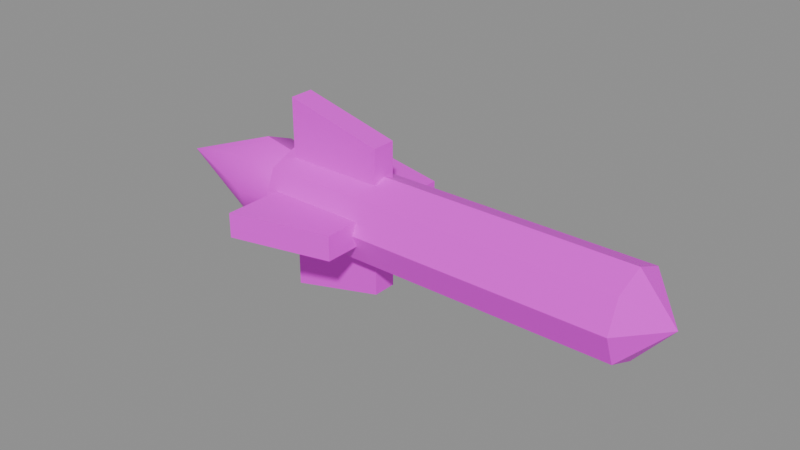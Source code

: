 # Source: missile.blend  (saved by Blender 5.2.45; exported with 4.5.12 LTS)
import bpy
from mathutils import Matrix  # noqa: F401  (used for matrix-valued properties, if any)

bpy.ops.wm.read_factory_settings(use_empty=True)
scene = bpy.context.scene
scene.name = 'Scene'

# ---- collections
col_anchors = bpy.data.collections.new('anchors'); scene.collection.children.link(col_anchors)

# ---- images (referenced by path relative to the original .blend; pixels are not part of the script)
import os
ASSET_DIR = os.environ.get("B2B_ASSET_DIR", "")  # directory of the original .blend (textures are referenced by path, not embedded)
HERE = os.path.dirname(os.path.abspath(__file__))  # packed textures are extracted next to this script under _unpacked/

def load_image(name, relpath, width, height, colorspace="sRGB"):
    """Load a texture the original file referenced (path relative to the .blend, or extracted next to this script)."""
    p = next((c for c in (os.path.join(HERE, relpath), os.path.join(ASSET_DIR, relpath)) if relpath and os.path.exists(c)), "")
    if p:
        img = bpy.data.images.load(p, check_existing=True)
        img.name = name
    else:  # same state as the original file: an image datablock whose file is absent (Cycles renders it pink)
        img = bpy.data.images.new(name, width, height)
        img.source = "FILE"
        img.filepath = "//" + (relpath or name)
    img.colorspace_settings.name = colorspace
    return img
img_missile_skin0 = load_image('missile_skin0', 'missile_skin0.png', 1024, 1024, 'sRGB')

# ---- materials (node trees are filled in below, after node groups)
mat_missile = bpy.data.materials.new('missile')

# ---- material node trees
mat_missile.use_nodes = True; mat_missile.node_tree.nodes.clear()
_N = mat_missile.node_tree.nodes; _L = mat_missile.node_tree.links
n0 = _N.new('ShaderNodeBsdfPrincipled'); n0.name = 'Principled BSDF'; n0.location = (-200, 100)
n0.inputs[10].default_value = 0.005
n1 = _N.new('ShaderNodeOutputMaterial'); n1.name = 'Material Output'; n1.location = (200, 100)
n2 = _N.new('ShaderNodeTexImage'); n2.name = 'Image Texture'; n2.location = (0, 0)
n2.image = img_missile_skin0
n2.interpolation = 'Closest'
_L.new(n0.outputs[0], n1.inputs[0])
_L.new(n2.outputs[0], n0.inputs[0])
n1.is_active_output = True

# ---- meshes
me_missile = bpy.data.meshes.new('missile')
me_missile.from_pydata([(7.0, 1.239, 1.239), (7.0, -0.01569, 1.741), (8.5, -0.01569, -0.01569), (7.0, -1.773, -0.01569), (7.0, -1.271, 1.239), (-8.0, -1.271, 1.239), (-8.0, -1.773, -0.01569), (-8.0, -0.01569, -1.773), (-8.0, 1.239, -1.271), (7.0, 1.239, -1.271), (7.0, -0.01569, -1.773), (-8.0, 1.741, -0.01569), (-8.0, 1.239, 1.239), (7.0, 1.741, -0.01569), (-8.0, -0.01569, 1.741), (-8.0, -0.01569, -0.01569), (7.0, -1.271, -1.271), (-8.0, -1.271, -1.271), (-8.0, -0.01569, 1.427), (-8.0, 0.9882, 0.9882), (-9.5, 1.239, 1.239), (-9.5, -0.01569, 1.741), (-9.5, -0.01569, -1.773), (-9.5, 1.239, -1.271), (-8.0, 0.9882, -1.02), (-8.0, -0.01569, -1.459), (-14.0, -0.01569, -0.01569), (-9.5, -1.773, -0.01569), (-9.5, -1.271, -1.271), (-8.0, -1.02, -1.02), (-8.0, -1.459, -0.01569), (-8.0, 1.427, -0.01569), (-9.5, 1.741, -0.01569), (-8.0, -1.02, 0.9882), (-9.5, -1.271, 1.239), (-7.559, 0.4863, -4.0), (-7.559, -0.5176, -4.0), (-7.559, -0.5176, -1.365), (-7.559, 0.4863, -1.365), (-7.559, 0.4863, 4.0), (-7.559, -0.5176, 4.0), (-3.5, -0.5176, 2.996), (-3.5, 0.4863, 2.996), (-3.5, 0.4863, -3.027), (-3.5, -0.5176, -3.027), (-3.5, 0.4863, 1.333), (-7.559, 0.4863, 1.333), (-3.5, 0.4863, -1.365), (-3.5, -0.5176, 1.333), (-7.559, -0.5176, 1.333), (-3.5, -0.5176, -1.365), (-7.559, -4.0, -0.5176), (-7.559, -4.0, 0.4863), (-7.559, -1.365, 0.4863), (-7.559, -1.365, -0.5176), (-7.559, 4.0, -0.5176), (-7.559, 4.0, 0.4863), (-3.5, 2.996, 0.4863), (-3.5, 2.996, -0.5176), (-3.5, -3.027, -0.5176), (-3.5, -3.027, 0.4863), (-3.5, 1.333, -0.5176), (-7.559, 1.333, -0.5176), (-3.5, -1.365, -0.5176), (-3.5, 1.333, 0.4863), (-7.559, 1.333, 0.4863), (-3.5, -1.365, 0.4863)], [], [(2, 0, 1), (5, 3, 4), (5, 6, 3), (3, 2, 4), (9, 7, 8), (9, 10, 7), (2, 10, 9), (0, 11, 12), (0, 13, 11), (2, 13, 0), (12, 1, 0), (12, 14, 1), (12, 15, 14), (12, 11, 15), (2, 1, 4), (17, 10, 16), (17, 7, 10), (2, 16, 10), (4, 14, 5), (4, 1, 14), (14, 6, 5), (14, 15, 6), (16, 6, 17), (16, 3, 6), (2, 3, 16), (8, 13, 9), (8, 11, 13), (13, 2, 9), (7, 11, 8), (7, 15, 11), (17, 15, 7), (17, 6, 15), (20, 18, 19), (20, 21, 18), (24, 22, 23), (24, 25, 22), (22, 26, 23), (29, 27, 28), (29, 30, 27), (27, 26, 28), (20, 26, 21), (23, 31, 24), (23, 32, 31), (26, 32, 23), (34, 30, 33), (34, 27, 30), (26, 27, 34), (19, 32, 20), (19, 31, 32), (32, 26, 20), (33, 21, 34), (33, 18, 21), (28, 25, 29), (28, 22, 25), (26, 22, 28), (21, 26, 34), (37, 35, 36), (37, 38, 35), (41, 39, 40), (41, 42, 39), (44, 35, 43), (44, 36, 35), (46, 42, 45), (46, 39, 42), (35, 47, 43), (35, 38, 47), (40, 48, 41), (40, 49, 48), (37, 44, 50), (37, 36, 44), (46, 40, 39), (46, 49, 40), (43, 50, 44), (43, 47, 50), (41, 45, 42), (41, 48, 45), (53, 51, 52), (53, 54, 51), (57, 55, 56), (57, 58, 55), (60, 51, 59), (60, 52, 51), (62, 58, 61), (62, 55, 58), (51, 63, 59), (51, 54, 63), (56, 64, 57), (56, 65, 64), (53, 60, 66), (53, 52, 60), (62, 56, 55), (62, 65, 56), (59, 66, 60), (59, 63, 66), (57, 61, 58), (57, 64, 61)])
me_missile.polygons.foreach_set('use_smooth', [True] * 96)
_k = set([(0, 1), (0, 2), (0, 12), (0, 13), (1, 2), (1, 4), (1, 14), (2, 3), (2, 4), (2, 9), (2, 10), (2, 13), (2, 16), (3, 4), (3, 6), (3, 16), (4, 5), (5, 6), (5, 14), (6, 17), (7, 8), (7, 10), (7, 17), (8, 9), (8, 11), (9, 10), (9, 13), (10, 16), (11, 12), (11, 13), (12, 14), (16, 17), (18, 21), (20, 26), (21, 26), (22, 26), (23, 26), (26, 27), (26, 28), (26, 32), (26, 34), (35, 36), (35, 38), (35, 43), (36, 37), (36, 44), (39, 40), (39, 42), (39, 46), (40, 41), (40, 49), (41, 42), (41, 48), (42, 45), (43, 44), (43, 47), (44, 50), (51, 52), (51, 54), (51, 59), (52, 53), (52, 60), (55, 56), (55, 58), (55, 62), (56, 57), (56, 65), (57, 58), (57, 64), (58, 61), (59, 60), (59, 63), (60, 66)])
me_missile.attributes.new('sharp_edge', 'BOOLEAN', 'EDGE').data.foreach_set('value', [ (min(e.vertices), max(e.vertices)) in _k for e in me_missile.edges])
_uv = me_missile.uv_layers.new(name='UVMap')
_uv.uv.foreach_set('vector', [0.1328, 0.6328, 0.07031, 0.6953, 0.03906, 0.6328, 0.1641, 0.03906, 0.2266, 0.4922, 0.1641, 0.4922, 0.1641, 0.03906, 0.2266, 0.03906, 0.2266, 0.4922, 0.1328, 0.5391, 0.1328, 0.6328, 0.07031, 0.5703, 0.4141, 0.4922, 0.3516, 0.03906, 0.4141, 0.03906, 0.4141, 0.4922, 0.3516, 0.4922, 0.3516, 0.03906, 0.1328, 0.6328, 0.2266, 0.6328, 0.1953, 0.6953, 0.5391, 0.4922, 0.4766, 0.03906, 0.5391, 0.03906, 0.5391, 0.4922, 0.4766, 0.4922, 0.4766, 0.03906, 0.1328, 0.6328, 0.1328, 0.7266, 0.07031, 0.6953, 0.5391, 0.03906, 0.6016, 0.4922, 0.5391, 0.4922, 0.5391, 0.03906, 0.6016, 0.03906, 0.6016, 0.4922, 0.4141, 0.7109, 0.4766, 0.6328, 0.3828, 0.6328, 0.4141, 0.7109, 0.4766, 0.7266, 0.4766, 0.6328, 0.1328, 0.6328, 0.03906, 0.6328, 0.07031, 0.5703, 0.2891, 0.03906, 0.3516, 0.4922, 0.2891, 0.4922, 0.2891, 0.03906, 0.3516, 0.03906, 0.3516, 0.4922, 0.1328, 0.6328, 0.1953, 0.5703, 0.2266, 0.6328, 0.1641, 0.4922, 0.1016, 0.03906, 0.1641, 0.03906, 0.1641, 0.4922, 0.1016, 0.4922, 0.1016, 0.03906, 0.3828, 0.6328, 0.4766, 0.5391, 0.4141, 0.5703, 0.3828, 0.6328, 0.4766, 0.6328, 0.4766, 0.5391, 0.2891, 0.4922, 0.2266, 0.03906, 0.2891, 0.03906, 0.2891, 0.4922, 0.2266, 0.4922, 0.2266, 0.03906, 0.1328, 0.6328, 0.1328, 0.5391, 0.1953, 0.5703, 0.4141, 0.03906, 0.4766, 0.4922, 0.4141, 0.4922, 0.4141, 0.03906, 0.4766, 0.03906, 0.4766, 0.4922, 0.1328, 0.7266, 0.1328, 0.6328, 0.1953, 0.6953, 0.5703, 0.6328, 0.4766, 0.7266, 0.5391, 0.7109, 0.5703, 0.6328, 0.4766, 0.6328, 0.4766, 0.7266, 0.5391, 0.5703, 0.4766, 0.6328, 0.5703, 0.6328, 0.5391, 0.5703, 0.4766, 0.5391, 0.4766, 0.6328, 0.7578, 0.3828, 0.7266, 0.2266, 0.7578, 0.2266, 0.7578, 0.3828, 0.7266, 0.3828, 0.7266, 0.2266, 0.8203, 0.2266, 0.8516, 0.3828, 0.8203, 0.3828, 0.8203, 0.2266, 0.8516, 0.2266, 0.8516, 0.3828, 0.8516, 0.3828, 0.8516, 0.8516, 0.8203, 0.3828, 0.8828, 0.2266, 0.9141, 0.3828, 0.8828, 0.3828, 0.8828, 0.2266, 0.9141, 0.2266, 0.9141, 0.3828, 0.9141, 0.3828, 0.8516, 0.8516, 0.8828, 0.3828, 0.7578, 0.3828, 0.8516, 0.8516, 0.7266, 0.3828, 0.8203, 0.3828, 0.7891, 0.2266, 0.8203, 0.2266, 0.8203, 0.3828, 0.7891, 0.3828, 0.7891, 0.2266, 0.8516, 0.8516, 0.7891, 0.3828, 0.8203, 0.3828, 0.9453, 0.3828, 0.9141, 0.2266, 0.9453, 0.2266, 0.9453, 0.3828, 0.9141, 0.3828, 0.9141, 0.2266, 0.8516, 0.8516, 0.9141, 0.3828, 0.9453, 0.3828, 0.7578, 0.2266, 0.7891, 0.3828, 0.7578, 0.3828, 0.7578, 0.2266, 0.7891, 0.2266, 0.7891, 0.3828, 0.7891, 0.3828, 0.8516, 0.8516, 0.7578, 0.3828, 0.9453, 0.2266, 0.9766, 0.3828, 0.9453, 0.3828, 0.9453, 0.2266, 0.9766, 0.2266, 0.9766, 0.3828, 0.8828, 0.3828, 0.8516, 0.2266, 0.8828, 0.2266, 0.8828, 0.3828, 0.8516, 0.3828, 0.8516, 0.2266, 0.8516, 0.8516, 0.8516, 0.3828, 0.8828, 0.3828, 0.9766, 0.3828, 0.8516, 0.8516, 0.9453, 0.3828, 0.1641, 0.7734, 0.2734, 0.8359, 0.2734, 0.7734, 0.1641, 0.7734, 0.1641, 0.8359, 0.2734, 0.8359, 0.6484, 0.9609, 0.5859, 0.8359, 0.6484, 0.8359, 0.6484, 0.9609, 0.5859, 0.9609, 0.5859, 0.8359, 0.2734, 0.9609, 0.3359, 0.8359, 0.3359, 0.9609, 0.2734, 0.9609, 0.2734, 0.8359, 0.3359, 0.8359, 0.4766, 0.8359, 0.5859, 0.9609, 0.4766, 0.9609, 0.4766, 0.8359, 0.5859, 0.8359, 0.5859, 0.9609, 0.3516, 0.8359, 0.4609, 0.9609, 0.3516, 0.9609, 0.3516, 0.8359, 0.4609, 0.8359, 0.4609, 0.9609, 0.2734, 0.8359, 0.1641, 0.9609, 0.2734, 0.9609, 0.2734, 0.8359, 0.1641, 0.8359, 0.1641, 0.9609, 0.1484, 0.8359, 0.03906, 0.9609, 0.1484, 0.9609, 0.1484, 0.8359, 0.03906, 0.8359, 0.03906, 0.9609, 0.1484, 0.8359, 0.03906, 0.7734, 0.03906, 0.8359, 0.1484, 0.8359, 0.1484, 0.7734, 0.03906, 0.7734, 0.5859, 0.8359, 0.4766, 0.7734, 0.5859, 0.7734, 0.5859, 0.8359, 0.4766, 0.8359, 0.4766, 0.7734, 0.3516, 0.7734, 0.4609, 0.8359, 0.3516, 0.8359, 0.3516, 0.7734, 0.4609, 0.7734, 0.4609, 0.8359, 0.1641, 0.7734, 0.2734, 0.8359, 0.2734, 0.7734, 0.1641, 0.7734, 0.1641, 0.8359, 0.2734, 0.8359, 0.6484, 0.9609, 0.5859, 0.8359, 0.6484, 0.8359, 0.6484, 0.9609, 0.5859, 0.9609, 0.5859, 0.8359, 0.2734, 0.9609, 0.3359, 0.8359, 0.3359, 0.9609, 0.2734, 0.9609, 0.2734, 0.8359, 0.3359, 0.8359, 0.4766, 0.8359, 0.5859, 0.9609, 0.4766, 0.9609, 0.4766, 0.8359, 0.5859, 0.8359, 0.5859, 0.9609, 0.3516, 0.8359, 0.4609, 0.9609, 0.3516, 0.9609, 0.3516, 0.8359, 0.4609, 0.8359, 0.4609, 0.9609, 0.2734, 0.8359, 0.1641, 0.9609, 0.2734, 0.9609, 0.2734, 0.8359, 0.1641, 0.8359, 0.1641, 0.9609, 0.1484, 0.8359, 0.03906, 0.9609, 0.1484, 0.9609, 0.1484, 0.8359, 0.03906, 0.8359, 0.03906, 0.9609, 0.1484, 0.8359, 0.03906, 0.7734, 0.03906, 0.8359, 0.1484, 0.8359, 0.1484, 0.7734, 0.03906, 0.7734, 0.5859, 0.8359, 0.4766, 0.7734, 0.5859, 0.7734, 0.5859, 0.8359, 0.4766, 0.8359, 0.4766, 0.7734, 0.3516, 0.7734, 0.4609, 0.8359, 0.3516, 0.8359, 0.3516, 0.7734, 0.4609, 0.7734, 0.4609, 0.8359])
me_missile.materials.append(mat_missile)
me_missile.update()

# ---- objects
ob_missile = bpy.data.objects.new('missile', me_missile)

# ---- transforms, parenting, visibility, modifiers, constraints
ob_missile.location = (0.0, 0.0, 0.0)

# ---- collection membership
scene.collection.objects.link(ob_missile)

# ---- scene / render settings (as saved in the file)
scene.frame_start = 1; scene.frame_end = 250; scene.frame_set(1)
scene.render.engine = 'BLENDER_EEVEE_NEXT'
scene.render.bake_bias = 0.0
scene.render.bake_samples = 0
scene.render.compositor_device = 'GPU'
scene.eevee.use_volume_custom_range = False
scene.eevee.fast_gi_thickness_near = 0.1
scene.eevee.fast_gi_thickness_far = 0.0
scene.eevee.ray_tracing_options.screen_trace_thickness = 0.1
bpy.context.view_layer.update()

# ---- added for rendering (the .blend has no active camera and no usable light): camera, sun + grey world if the file has none
cam_auto = bpy.data.cameras.new('AutoCamera')
cam_auto.lens = 50.0
cam_auto.sensor_width = 36.0
cam_auto.clip_end = 1000.0
ob_auto_camera = bpy.data.objects.new('AutoCamera', cam_auto)
scene.collection.objects.link(ob_auto_camera)
ob_auto_camera.location = (20.5512, -27.9614, 18.6409)
ob_auto_camera.rotation_euler = (1.09748, -7.21219e-08, 0.694738)
scene.camera = ob_auto_camera
light_auto_sun = bpy.data.lights.new('AutoSun', 'SUN')
light_auto_sun.energy = 3.0
light_auto_sun.angle = 0.0523599
ob_auto_sun = bpy.data.objects.new('AutoSun', light_auto_sun)
scene.collection.objects.link(ob_auto_sun)
ob_auto_sun.rotation_euler = (0.872665, 0.174533, 0.523599)
if scene.world is None:
    world_auto = bpy.data.worlds.new('AutoWorld')
    world_auto.color = (0.3, 0.3, 0.3)
    scene.world = world_auto
bpy.context.view_layer.update()
